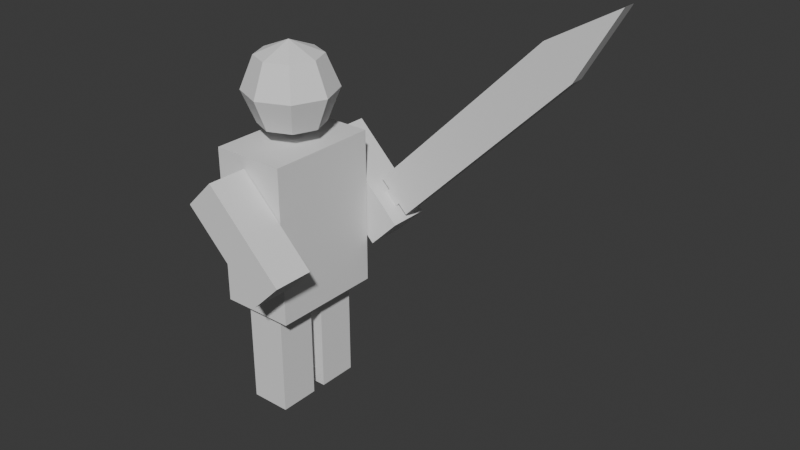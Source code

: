 # Source: swordman.blend  (saved by Blender 5.0.118; exported with 4.5.12 LTS)
import bpy
from mathutils import Matrix  # noqa: F401  (used for matrix-valued properties, if any)

bpy.ops.wm.read_factory_settings(use_empty=True)
scene = bpy.context.scene
scene.name = 'Scene'

# ---- collections
col_collection = bpy.data.collections.new('Collection'); scene.collection.children.link(col_collection)

# ---- world
world_world = bpy.data.worlds.new('World'); scene.world = world_world
world_world.use_nodes = True; world_world.node_tree.nodes.clear()
_N = world_world.node_tree.nodes; _L = world_world.node_tree.links
n0 = _N.new('ShaderNodeOutputWorld'); n0.name = 'World Output'; n0.location = (200, 100)
n1 = _N.new('ShaderNodeBackground'); n1.name = 'Background'; n1.location = (-200, 100)
n1.inputs[0].default_value = (0.05088, 0.05088, 0.05088, 1.0)
_L.new(n1.outputs[0], n0.inputs[0])
n0.is_active_output = True
world_world.color = (0.05088, 0.05088, 0.05088)
world_world.sun_shadow_jitter_overblur = 0.0

# ---- meshes
me_cube_001 = bpy.data.meshes.new('Cube.001')
me_cube_001.from_pydata([(-1.0, -1.0, -1.0), (-1.0, -1.0, 4.333), (-1.0, 1.0, -1.0), (-1.0, 1.0, 4.333), (1.0, -1.0, -1.0), (1.0, -1.0, 4.333), (1.0, 1.0, -1.0), (1.0, 1.0, 4.333)], [], [(0, 1, 3, 2), (2, 3, 7, 6), (6, 7, 5, 4), (4, 5, 1, 0), (2, 6, 4, 0), (7, 3, 1, 5)])
_uv = me_cube_001.uv_layers.new(name='UVMap')
_uv.uv.foreach_set('vector', [0.375, 0.0, 0.625, 0.0, 0.625, 0.25, 0.375, 0.25, 0.375, 0.25, 0.625, 0.25, 0.625, 0.5, 0.375, 0.5, 0.375, 0.5, 0.625, 0.5, 0.625, 0.75, 0.375, 0.75, 0.375, 0.75, 0.625, 0.75, 0.625, 1.0, 0.375, 1.0, 0.125, 0.5, 0.375, 0.5, 0.375, 0.75, 0.125, 0.75, 0.625, 0.5, 0.875, 0.5, 0.875, 0.75, 0.625, 0.75])
me_cube_001.update()
me_cube_002 = bpy.data.meshes.new('Cube.002')
me_cube_002.from_pydata([(-1.0, -1.0, -1.0), (-1.0, -1.0, 1.0), (-1.0, 1.0, -1.0), (-1.0, 1.0, 1.0), (1.0, -1.0, -1.0), (1.0, -1.0, 1.0), (1.0, 1.0, -1.0), (1.0, 1.0, 1.0)], [], [(0, 1, 3, 2), (2, 3, 7, 6), (6, 7, 5, 4), (4, 5, 1, 0), (2, 6, 4, 0), (7, 3, 1, 5)])
_uv = me_cube_002.uv_layers.new(name='UVMap')
_uv.uv.foreach_set('vector', [0.375, 0.0, 0.625, 0.0, 0.625, 0.25, 0.375, 0.25, 0.375, 0.25, 0.625, 0.25, 0.625, 0.5, 0.375, 0.5, 0.375, 0.5, 0.625, 0.5, 0.625, 0.75, 0.375, 0.75, 0.375, 0.75, 0.625, 0.75, 0.625, 1.0, 0.375, 1.0, 0.125, 0.5, 0.375, 0.5, 0.375, 0.75, 0.125, 0.75, 0.625, 0.5, 0.875, 0.5, 0.875, 0.75, 0.625, 0.75])
me_cube_002.update()
me_cube_003 = bpy.data.meshes.new('Cube.003')
me_cube_003.from_pydata([(-1.0, -1.0, -1.0), (-1.0, -1.0, 4.333), (-1.0, 1.0, -1.0), (-1.0, 1.0, 4.333), (1.0, -1.0, -1.0), (1.0, -1.0, 4.333), (1.0, 1.0, -1.0), (1.0, 1.0, 4.333)], [], [(0, 1, 3, 2), (2, 3, 7, 6), (6, 7, 5, 4), (4, 5, 1, 0), (2, 6, 4, 0), (7, 3, 1, 5)])
_uv = me_cube_003.uv_layers.new(name='UVMap')
_uv.uv.foreach_set('vector', [0.375, 0.0, 0.625, 0.0, 0.625, 0.25, 0.375, 0.25, 0.375, 0.25, 0.625, 0.25, 0.625, 0.5, 0.375, 0.5, 0.375, 0.5, 0.625, 0.5, 0.625, 0.75, 0.375, 0.75, 0.375, 0.75, 0.625, 0.75, 0.625, 1.0, 0.375, 1.0, 0.125, 0.5, 0.375, 0.5, 0.375, 0.75, 0.125, 0.75, 0.625, 0.5, 0.875, 0.5, 0.875, 0.75, 0.625, 0.75])
me_cube_003.update()
me_sphere = bpy.data.meshes.new('Sphere')
me_sphere.from_pydata([(0.5, 0.5, 0.7071), (0.7071, 0.7071, 0.0), (0.5, 0.5, -0.7071), (0.7071, 0.0, 0.7071), (1.0, 0.0, 0.0), (0.7071, 0.0, -0.7071), (0.5, -0.5, 0.7071), (0.7071, -0.7071, 0.0), (0.5, -0.5, -0.7071), (0.0, -0.7071, 0.7071), (0.0, -1.0, 0.0), (0.0, -0.7071, -0.7071), (-0.5, -0.5, 0.7071), (-0.7071, -0.7071, 0.0), (-0.5, -0.5, -0.7071), (0.0, 0.0, -1.0), (-0.7071, 0.0, 0.7071), (-1.0, 0.0, 0.0), (-0.7071, 0.0, -0.7071), (-0.5, 0.5, 0.7071), (-0.7071, 0.7071, 0.0), (-0.5, 0.5, -0.7071), (0.0, 0.0, 1.0), (0.0, 0.7071, 0.7071), (0.0, 1.0, 0.0), (0.0, 0.7071, -0.7071)], [], [(25, 24, 1, 2), (23, 22, 0), (15, 25, 2), (24, 23, 0, 1), (15, 2, 5), (1, 0, 3, 4), (2, 1, 4, 5), (0, 22, 3), (3, 22, 6), (15, 5, 8), (4, 3, 6, 7), (5, 4, 7, 8), (8, 7, 10, 11), (6, 22, 9), (15, 8, 11), (7, 6, 9, 10), (11, 10, 13, 14), (9, 22, 12), (15, 11, 14), (10, 9, 12, 13), (14, 13, 17, 18), (12, 22, 16), (15, 14, 18), (13, 12, 16, 17), (18, 17, 20, 21), (16, 22, 19), (15, 18, 21), (17, 16, 19, 20), (21, 20, 24, 25), (19, 22, 23), (15, 21, 25), (20, 19, 23, 24)])
_uv = me_sphere.uv_layers.new(name='UVMap')
_uv.uv.foreach_set('vector', [0.75, 0.25, 0.75, 0.5, 0.625, 0.5, 0.625, 0.25, 0.75, 0.75, 0.6875, 1.0, 0.625, 0.75, 0.6875, 0.0, 0.75, 0.25, 0.625, 0.25, 0.75, 0.5, 0.75, 0.75, 0.625, 0.75, 0.625, 0.5, 0.5625, 0.0, 0.625, 0.25, 0.5, 0.25, 0.625, 0.5, 0.625, 0.75, 0.5, 0.75, 0.5, 0.5, 0.625, 0.25, 0.625, 0.5, 0.5, 0.5, 0.5, 0.25, 0.625, 0.75, 0.5625, 1.0, 0.5, 0.75, 0.5, 0.75, 0.4375, 1.0, 0.375, 0.75, 0.4375, 0.0, 0.5, 0.25, 0.375, 0.25, 0.5, 0.5, 0.5, 0.75, 0.375, 0.75, 0.375, 0.5, 0.5, 0.25, 0.5, 0.5, 0.375, 0.5, 0.375, 0.25, 0.375, 0.25, 0.375, 0.5, 0.25, 0.5, 0.25, 0.25, 0.375, 0.75, 0.3125, 1.0, 0.25, 0.75, 0.3125, 0.0, 0.375, 0.25, 0.25, 0.25, 0.375, 0.5, 0.375, 0.75, 0.25, 0.75, 0.25, 0.5, 0.25, 0.25, 0.25, 0.5, 0.125, 0.5, 0.125, 0.25, 0.25, 0.75, 0.1875, 1.0, 0.125, 0.75, 0.1875, 0.0, 0.25, 0.25, 0.125, 0.25, 0.25, 0.5, 0.25, 0.75, 0.125, 0.75, 0.125, 0.5, 0.125, 0.25, 0.125, 0.5, 0.0, 0.5, 0.0, 0.25, 0.125, 0.75, 0.0625, 1.0, 0.0, 0.75, 0.0625, 0.0, 0.125, 0.25, 0.0, 0.25, 0.125, 0.5, 0.125, 0.75, 0.0, 0.75, 0.0, 0.5, 1.0, 0.25, 1.0, 0.5, 0.875, 0.5, 0.875, 0.25, 1.0, 0.75, 0.9375, 1.0, 0.875, 0.75, 0.9375, 0.0, 1.0, 0.25, 0.875, 0.25, 1.0, 0.5, 1.0, 0.75, 0.875, 0.75, 0.875, 0.5, 0.875, 0.25, 0.875, 0.5, 0.75, 0.5, 0.75, 0.25, 0.875, 0.75, 0.8125, 1.0, 0.75, 0.75, 0.8125, 0.0, 0.875, 0.25, 0.75, 0.25, 0.875, 0.5, 0.875, 0.75, 0.75, 0.75, 0.75, 0.5])
me_sphere.update()
me_cube = bpy.data.meshes.new('Cube')
me_cube.from_pydata([(-0.5461, -0.4242, -0.2159), (-0.5461, -0.4242, 0.2159), (-0.5461, 0.4242, -0.2159), (-0.5461, 0.4242, 0.2159), (0.5513, -0.4242, 0.0), (0.5513, 0.4242, 0.0), (0.2848, 0.4242, -0.5487), (0.2848, 0.4242, 0.5487), (0.2848, -0.4242, -0.5487), (0.2848, -0.4242, 0.5487), (-0.5461, 0.4242, -0.5487), (-0.5461, -0.4242, -0.5487), (-0.5461, -0.4242, 0.5487), (-0.5461, 0.4242, 0.5487), (-0.7577, 0.4242, -0.2159), (-0.7577, -0.4242, -0.2159), (-0.7577, -0.4242, 0.2159), (-0.7577, 0.4242, 0.2159)], [], [(1, 3, 17, 16), (6, 7, 5), (8, 9, 12, 11), (6, 5, 4, 8), (7, 13, 12, 9), (5, 7, 9, 4), (10, 6, 8, 11), (4, 9, 8), (10, 13, 7, 6), (0, 2, 10, 11), (1, 0, 11, 12), (3, 1, 12, 13), (2, 3, 13, 10), (15, 16, 17, 14), (2, 0, 15, 14), (3, 2, 14, 17), (0, 1, 16, 15)])
_uv = me_cube.uv_layers.new(name='UVMap')
_uv.uv.foreach_set('vector', [0.625, 0.0, 0.625, 0.25, 0.625, 0.25, 0.625, 0.0, 0.375, 0.4393, 0.625, 0.4393, 0.375, 0.5, 0.375, 0.8107, 0.625, 0.8107, 0.625, 1.0, 0.375, 1.0, 0.3143, 0.5, 0.375, 0.5, 0.375, 0.75, 0.3143, 0.75, 0.6857, 0.5, 0.875, 0.5, 0.875, 0.75, 0.6857, 0.75, 0.625, 0.5, 0.6857, 0.5, 0.6857, 0.75, 0.625, 0.75, 0.125, 0.5, 0.3143, 0.5, 0.3143, 0.75, 0.125, 0.75, 0.625, 0.75, 0.625, 0.8107, 0.375, 0.8107, 0.375, 0.25, 0.625, 0.25, 0.625, 0.4393, 0.375, 0.4393, 0.375, 0.0, 0.375, 0.25, 0.375, 0.25, 0.375, 0.0, 0.625, 0.0, 0.375, 0.0, 0.375, 0.0, 0.625, 0.0, 0.625, 0.25, 0.625, 0.0, 0.625, 0.0, 0.625, 0.25, 0.375, 0.25, 0.625, 0.25, 0.625, 0.25, 0.375, 0.25, 0.375, 0.0, 0.625, 0.0, 0.625, 0.25, 0.375, 0.25, 0.375, 0.25, 0.375, 0.0, 0.375, 0.0, 0.375, 0.25, 0.625, 0.25, 0.375, 0.25, 0.375, 0.25, 0.625, 0.25, 0.375, 0.0, 0.625, 0.0, 0.625, 0.0, 0.375, 0.0])
me_cube.update()

# ---- objects
ob_cube = bpy.data.objects.new('Cube', me_cube_001)
ob_cube_001 = bpy.data.objects.new('Cube.001', me_cube_002)
ob_cube_002 = bpy.data.objects.new('Cube.002', me_cube_003)
ob_sphere = bpy.data.objects.new('Sphere', me_sphere)
ob_cube_003 = bpy.data.objects.new('Cube.003', me_cube)

# ---- transforms, parenting, visibility, modifiers, constraints
ob_cube.location = (0.0, 0.2013, 0.15)
ob_cube.scale = (0.15, 0.15, 0.15)
_m = ob_cube.modifiers.new('Mirror', 'MIRROR')
_m.use_axis = (False, True, False)
_m.mirror_object = ob_cube_001
ob_cube_001.location = (0.0, 0.0, 1.385)
ob_cube_001.scale = (0.2764, 0.4212, 0.5846)
ob_cube_002.location = (0.3237, 0.5768, 1.319)
ob_cube_002.rotation_euler = (0.0, -0.7854, 0.0)
ob_cube_002.scale = (0.15, 0.15, 0.15)
_m = ob_cube_002.modifiers.new('Mirror', 'MIRROR')
_m.use_axis = (False, True, False)
_m.mirror_object = ob_cube_001
ob_sphere.location = (0.0, 0.0, 2.328)
ob_sphere.scale = (0.3344, 0.3344, 0.3344)
ob_cube_003.location = (1.261, 0.588, 2.299)
ob_cube_003.rotation_euler = (0.0, -0.7854, 0.0)
ob_cube_003.scale = (2.144, 0.119, 0.2776)

# ---- collection membership
col_collection.objects.link(ob_cube)
col_collection.objects.link(ob_cube_001)
col_collection.objects.link(ob_cube_002)
col_collection.objects.link(ob_sphere)
col_collection.objects.link(ob_cube_003)

# ---- scene / render settings (as saved in the file)
scene.frame_start = 1; scene.frame_end = 250; scene.frame_set(0)
scene.render.engine = 'BLENDER_EEVEE_NEXT'
scene.render.bake_bias = 0.0
scene.render.bake_samples = 0
bpy.context.view_layer.update()

# ---- added for rendering (the .blend has no active camera and no usable light): camera, sun
cam_auto = bpy.data.cameras.new('AutoCamera')
cam_auto.lens = 50.0
cam_auto.sensor_width = 36.0
cam_auto.clip_end = 1000.0
ob_auto_camera = bpy.data.objects.new('AutoCamera', cam_auto)
scene.collection.objects.link(ob_auto_camera)
ob_auto_camera.location = (4.97605, -4.84909, 4.85407)
ob_auto_camera.rotation_euler = (1.09748, -7.21219e-08, 0.694738)
scene.camera = ob_auto_camera
light_auto_sun = bpy.data.lights.new('AutoSun', 'SUN')
light_auto_sun.energy = 3.0
light_auto_sun.angle = 0.0523599
ob_auto_sun = bpy.data.objects.new('AutoSun', light_auto_sun)
scene.collection.objects.link(ob_auto_sun)
ob_auto_sun.rotation_euler = (0.872665, 0.174533, 0.523599)
bpy.context.view_layer.update()

